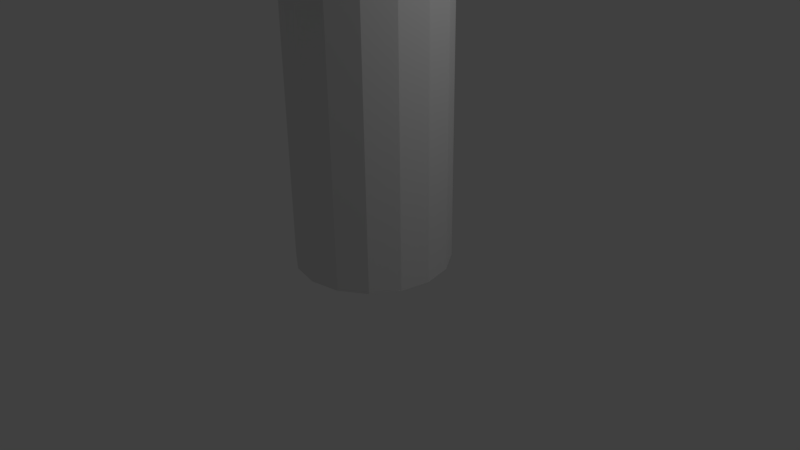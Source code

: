 # Source: example_tree.blend  (saved by Blender 2.77.0; exported with 4.5.12 LTS)
import bpy
from mathutils import Matrix  # noqa: F401  (used for matrix-valued properties, if any)

bpy.ops.wm.read_factory_settings(use_empty=True)
scene = bpy.context.scene
scene.name = 'Scene'

# ---- collections
col_collection_1 = bpy.data.collections.new('Collection 1'); scene.collection.children.link(col_collection_1)

# ---- world
world_world = bpy.data.worlds.new('World'); scene.world = world_world
world_world.color = (0.05088, 0.05088, 0.05088)
world_world.use_sun_shadow = False
world_world.sun_shadow_jitter_overblur = 0.0
world_world.cycles.sampling_method = 'MANUAL'

# ---- cameras
cam_camera = bpy.data.cameras.new('Camera')
cam_camera.clip_end = 100.0
cam_camera.lens = 35.0
cam_camera.sensor_width = 32.0
cam_camera.sensor_height = 18.0
cam_camera.ortho_scale = 7.314
cam_camera.dof.focus_distance = 0.0
cam_camera.dof.aperture_fstop = 128.0

# ---- lights
light_lamp = bpy.data.lights.new('Lamp', 'POINT')
light_lamp.transmission_factor = 0.0
light_lamp.cutoff_distance = 30.0
light_lamp.energy = 100.0
light_lamp.shadow_buffer_clip_start = 1.001
light_lamp.shadow_soft_size = 0.1
light_lamp.shadow_maximum_resolution = 0.006
light_lamp.use_absolute_resolution = True

# ---- meshes
me_cylinder = bpy.data.meshes.new('Cylinder')
me_cylinder.from_pydata([(0.0, 1.0, 0.0), (0.0, 1.0, 4.3), (0.3827, 0.9239, 0.0), (0.3827, 0.9239, 4.3), (0.7071, 0.7071, 0.0), (0.7071, 0.7071, 4.3), (0.9239, 0.3827, 0.0), (0.9239, 0.3827, 4.3), (1.0, -4.371e-08, 0.0), (1.0, -4.371e-08, 4.3), (0.9239, -0.3827, 0.0), (0.9239, -0.3827, 4.3), (0.7071, -0.7071, 0.0), (0.7071, -0.7071, 4.3), (0.3827, -0.9239, 0.0), (0.3827, -0.9239, 4.3), (1.51e-07, -1.0, 0.0), (1.51e-07, -1.0, 4.3), (-0.3827, -0.9239, 0.0), (-0.3827, -0.9239, 4.3), (-0.7071, -0.7071, 0.0), (-0.7071, -0.7071, 4.3), (-0.9239, -0.3827, 0.0), (-0.9239, -0.3827, 4.3), (-1.0, 1.192e-08, 0.0), (-1.0, 1.192e-08, 4.3), (-0.9239, 0.3827, 0.0), (-0.9239, 0.3827, 4.3), (-0.7071, 0.7071, 0.0), (-0.7071, 0.7071, 4.3), (-0.3827, 0.9239, 0.0), (-0.3827, 0.9239, 4.3), (-0.5853, -9.439e-08, 9.942), (-1.148, -9.439e-08, 9.772), (-1.667, -9.439e-08, 9.494), (-2.121, -9.439e-08, 9.121), (-2.494, -9.439e-08, 8.667), (-2.772, -9.439e-08, 8.148), (-2.942, -9.439e-08, 7.585), (-3.0, -9.439e-08, 7.0), (-2.942, -9.439e-08, 6.415), (-2.772, -9.439e-08, 5.852), (-2.494, -9.439e-08, 5.333), (-2.121, -9.439e-08, 4.879), (-1.667, -9.439e-08, 4.506), (-1.148, -9.439e-08, 4.228), (-0.5853, -9.439e-08, 4.058), (5.408e-07, -9.439e-08, 4.0), (-0.5407, 0.224, 9.942), (-1.061, 0.4393, 9.772), (-1.54, 0.6378, 9.494), (-1.96, 0.8118, 9.121), (-2.305, 0.9546, 8.667), (-2.561, 1.061, 8.148), (-2.718, 1.126, 7.585), (-2.772, 1.148, 7.0), (-2.718, 1.126, 6.415), (-2.561, 1.061, 5.852), (-2.305, 0.9546, 5.333), (-1.96, 0.8118, 4.879), (-1.54, 0.6378, 4.506), (-1.061, 0.4393, 4.228), (-0.5407, 0.224, 4.058), (-0.4138, 0.4138, 9.942), (-0.8118, 0.8118, 9.772), (-1.179, 1.179, 9.494), (-1.5, 1.5, 9.121), (-1.764, 1.764, 8.667), (-1.96, 1.96, 8.148), (-2.081, 2.081, 7.585), (-2.121, 2.121, 7.0), (-2.081, 2.081, 6.415), (-1.96, 1.96, 5.852), (-1.764, 1.764, 5.333), (-1.5, 1.5, 4.879), (-1.179, 1.179, 4.506), (-0.8118, 0.8118, 4.228), (-0.4138, 0.4138, 4.058), (-0.224, 0.5407, 9.942), (-0.4393, 1.061, 9.772), (-0.6378, 1.54, 9.494), (-0.8118, 1.96, 9.121), (-0.9546, 2.305, 8.667), (-1.061, 2.561, 8.148), (-1.126, 2.718, 7.585), (-1.148, 2.772, 7.0), (-1.126, 2.718, 6.415), (-1.061, 2.561, 5.852), (-0.9546, 2.305, 5.333), (-0.8118, 1.96, 4.879), (-0.6378, 1.54, 4.506), (-0.4393, 1.061, 4.228), (-0.224, 0.5407, 4.058), (5.988e-07, 0.5853, 9.942), (7.106e-07, 1.148, 9.772), (7.106e-07, 1.667, 9.494), (7.553e-07, 2.121, 9.121), (8e-07, 2.494, 8.667), (7.106e-07, 2.772, 8.148), (7.106e-07, 2.942, 7.585), (8.894e-07, 3.0, 7.0), (7.106e-07, 2.942, 6.415), (8.894e-07, 2.772, 5.852), (8e-07, 2.494, 5.333), (7.553e-07, 2.121, 4.879), (7.106e-07, 1.667, 4.506), (7.553e-07, 1.148, 4.228), (5.988e-07, 0.5853, 4.058), (0.224, 0.5407, 9.942), (0.4393, 1.061, 9.772), (0.6378, 1.54, 9.494), (0.8118, 1.96, 9.121), (0.9546, 2.305, 8.667), (1.061, 2.561, 8.148), (1.126, 2.718, 7.585), (1.148, 2.772, 7.0), (1.126, 2.718, 6.415), (1.061, 2.561, 5.852), (0.9546, 2.305, 5.333), (0.8118, 1.96, 4.879), (0.6378, 1.54, 4.506), (0.4393, 1.061, 4.228), (0.224, 0.5407, 4.058), (0.4139, 0.4138, 9.942), (0.8118, 0.8118, 9.772), (1.179, 1.179, 9.494), (1.5, 1.5, 9.121), (1.764, 1.764, 8.667), (1.96, 1.96, 8.148), (2.081, 2.081, 7.585), (2.121, 2.121, 7.0), (2.081, 2.081, 6.415), (1.96, 1.96, 5.852), (1.764, 1.764, 5.333), (1.5, 1.5, 4.879), (1.179, 1.179, 4.506), (0.8118, 0.8118, 4.228), (0.4138, 0.4138, 4.058), (0.5407, 0.224, 9.942), (1.061, 0.4393, 9.772), (1.54, 0.6378, 9.494), (1.96, 0.8118, 9.121), (2.305, 0.9546, 8.667), (2.561, 1.061, 8.148), (2.718, 1.126, 7.585), (2.772, 1.148, 7.0), (2.718, 1.126, 6.415), (2.561, 1.061, 5.852), (2.305, 0.9546, 5.333), (1.96, 0.8118, 4.879), (1.54, 0.6378, 4.506), (1.061, 0.4393, 4.228), (0.5407, 0.224, 4.058), (0.5853, -3.015e-07, 9.942), (1.148, -4.356e-07, 9.772), (1.667, -5.25e-07, 9.494), (2.121, -3.462e-07, 9.121), (2.494, -7.932e-07, 8.667), (2.772, -7.038e-07, 8.148), (2.942, -5.25e-07, 7.585), (3.0, -7.932e-07, 7.0), (2.942, -5.25e-07, 6.415), (2.772, -8.826e-07, 5.852), (2.494, -7.932e-07, 5.333), (2.121, -3.462e-07, 4.879), (1.667, -5.697e-07, 4.506), (1.148, -6.144e-07, 4.228), (0.5853, -2.568e-07, 4.058), (0.5407, -0.224, 9.942), (1.061, -0.4393, 9.772), (1.54, -0.6378, 9.494), (1.96, -0.8118, 9.121), (2.305, -0.9546, 8.667), (2.561, -1.061, 8.148), (2.718, -1.126, 7.585), (2.772, -1.148, 7.0), (2.718, -1.126, 6.415), (2.561, -1.061, 5.852), (2.305, -0.9546, 5.333), (1.96, -0.8118, 4.879), (1.54, -0.6378, 4.506), (1.061, -0.4393, 4.228), (0.5407, -0.224, 4.058), (0.4139, -0.4138, 9.942), (0.8118, -0.8118, 9.772), (1.179, -1.179, 9.494), (1.5, -1.5, 9.121), (1.764, -1.764, 8.667), (1.96, -1.96, 8.148), (2.081, -2.081, 7.585), (2.121, -2.121, 7.0), (2.081, -2.081, 6.415), (1.96, -1.96, 5.852), (1.764, -1.764, 5.333), (1.5, -1.5, 4.879), (1.179, -1.179, 4.506), (0.8118, -0.8118, 4.228), (0.4138, -0.4138, 4.058), (0.224, -0.5407, 9.942), (0.4393, -1.061, 9.772), (0.6378, -1.54, 9.494), (0.8118, -1.96, 9.121), (0.9546, -2.305, 8.667), (1.061, -2.561, 8.148), (1.126, -2.718, 7.585), (1.148, -2.772, 7.0), (1.126, -2.718, 6.415), (1.061, -2.561, 5.852), (0.9546, -2.305, 5.333), (0.8118, -1.96, 4.879), (0.6378, -1.54, 4.506), (0.4393, -1.061, 4.228), (0.224, -0.5407, 4.058), (2.859e-07, -0.5853, 9.942), (8.475e-08, -1.148, 9.772), (-2.282e-07, -1.667, 9.494), (-1.835e-07, -2.121, 9.121), (-7.199e-07, -2.494, 8.667), (-5.411e-07, -2.772, 8.148), (-2.729e-07, -2.942, 7.585), (-6.305e-07, -3.0, 7.0), (-2.729e-07, -2.942, 6.415), (-6.305e-07, -2.772, 5.852), (-7.199e-07, -2.494, 5.333), (-1.835e-07, -2.121, 4.879), (-2.282e-07, -1.667, 4.506), (-1.388e-07, -1.148, 4.228), (3.53e-07, -0.5853, 4.058), (1.668e-07, -9.975e-07, 10.0), (-0.224, -0.5407, 9.942), (-0.4393, -1.061, 9.772), (-0.6378, -1.54, 9.494), (-0.8118, -1.96, 9.121), (-0.9546, -2.305, 8.667), (-1.061, -2.561, 8.148), (-1.126, -2.718, 7.585), (-1.148, -2.772, 7.0), (-1.126, -2.718, 6.415), (-1.061, -2.561, 5.852), (-0.9546, -2.305, 5.333), (-0.8118, -1.96, 4.879), (-0.6378, -1.54, 4.506), (-0.4393, -1.061, 4.228), (-0.224, -0.5407, 4.058), (-0.4138, -0.4138, 9.942), (-0.8118, -0.8118, 9.772), (-1.179, -1.179, 9.494), (-1.5, -1.5, 9.121), (-1.764, -1.764, 8.667), (-1.96, -1.96, 8.148), (-2.081, -2.081, 7.585), (-2.121, -2.121, 7.0), (-2.081, -2.081, 6.415), (-1.96, -1.96, 5.852), (-1.764, -1.764, 5.333), (-1.5, -1.5, 4.879), (-1.179, -1.179, 4.506), (-0.8118, -0.8118, 4.228), (-0.4138, -0.4138, 4.058), (-0.5407, -0.224, 9.942), (-1.061, -0.4393, 9.772), (-1.54, -0.6378, 9.494), (-1.96, -0.8118, 9.121), (-2.305, -0.9546, 8.667), (-2.561, -1.061, 8.148), (-2.718, -1.126, 7.585), (-2.772, -1.148, 7.0), (-2.718, -1.126, 6.415), (-2.561, -1.061, 5.852), (-2.305, -0.9546, 5.333), (-1.96, -0.8118, 4.879), (-1.54, -0.6378, 4.506), (-1.061, -0.4393, 4.228), (-0.5407, -0.224, 4.058)], [], [(0, 1, 3, 2), (2, 3, 5, 4), (4, 5, 7, 6), (6, 7, 9, 8), (8, 9, 11, 10), (10, 11, 13, 12), (12, 13, 15, 14), (14, 15, 17, 16), (16, 17, 19, 18), (18, 19, 21, 20), (20, 21, 23, 22), (22, 23, 25, 24), (24, 25, 27, 26), (26, 27, 29, 28), (3, 1, 31, 29, 27, 25, 23, 21, 19, 17, 15, 13, 11, 9, 7, 5), (28, 29, 31, 30), (30, 31, 1, 0), (0, 2, 4, 6, 8, 10, 12, 14, 16, 18, 20, 22, 24, 26, 28, 30), (46, 45, 61, 62), (39, 38, 54, 55), (32, 228, 48), (47, 46, 62), (40, 39, 55, 56), (33, 32, 48, 49), (41, 40, 56, 57), (34, 33, 49, 50), (42, 41, 57, 58), (35, 34, 50, 51), (43, 42, 58, 59), (36, 35, 51, 52), (44, 43, 59, 60), (37, 36, 52, 53), (45, 44, 60, 61), (38, 37, 53, 54), (53, 52, 67, 68), (61, 60, 75, 76), (54, 53, 68, 69), (62, 61, 76, 77), (55, 54, 69, 70), (48, 228, 63), (47, 62, 77), (56, 55, 70, 71), (49, 48, 63, 64), (57, 56, 71, 72), (50, 49, 64, 65), (58, 57, 72, 73), (51, 50, 65, 66), (59, 58, 73, 74), (52, 51, 66, 67), (60, 59, 74, 75), (72, 71, 86, 87), (65, 64, 79, 80), (73, 72, 87, 88), (66, 65, 80, 81), (74, 73, 88, 89), (67, 66, 81, 82), (75, 74, 89, 90), (68, 67, 82, 83), (76, 75, 90, 91), (69, 68, 83, 84), (77, 76, 91, 92), (70, 69, 84, 85), (63, 228, 78), (47, 77, 92), (71, 70, 85, 86), (64, 63, 78, 79), (91, 90, 105, 106), (84, 83, 98, 99), (92, 91, 106, 107), (85, 84, 99, 100), (78, 228, 93), (47, 92, 107), (86, 85, 100, 101), (79, 78, 93, 94), (87, 86, 101, 102), (80, 79, 94, 95), (88, 87, 102, 103), (81, 80, 95, 96), (89, 88, 103, 104), (82, 81, 96, 97), (90, 89, 104, 105), (83, 82, 97, 98), (103, 102, 117, 118), (96, 95, 110, 111), (104, 103, 118, 119), (97, 96, 111, 112), (105, 104, 119, 120), (98, 97, 112, 113), (106, 105, 120, 121), (99, 98, 113, 114), (107, 106, 121, 122), (100, 99, 114, 115), (93, 228, 108), (47, 107, 122), (101, 100, 115, 116), (94, 93, 108, 109), (102, 101, 116, 117), (95, 94, 109, 110), (122, 121, 136, 137), (115, 114, 129, 130), (108, 228, 123), (47, 122, 137), (116, 115, 130, 131), (109, 108, 123, 124), (117, 116, 131, 132), (110, 109, 124, 125), (118, 117, 132, 133), (111, 110, 125, 126), (119, 118, 133, 134), (112, 111, 126, 127), (120, 119, 134, 135), (113, 112, 127, 128), (121, 120, 135, 136), (114, 113, 128, 129), (126, 125, 140, 141), (134, 133, 148, 149), (127, 126, 141, 142), (135, 134, 149, 150), (128, 127, 142, 143), (136, 135, 150, 151), (129, 128, 143, 144), (137, 136, 151, 152), (130, 129, 144, 145), (123, 228, 138), (47, 137, 152), (131, 130, 145, 146), (124, 123, 138, 139), (132, 131, 146, 147), (125, 124, 139, 140), (133, 132, 147, 148), (145, 144, 159, 160), (138, 228, 153), (47, 152, 167), (146, 145, 160, 161), (139, 138, 153, 154), (147, 146, 161, 162), (140, 139, 154, 155), (148, 147, 162, 163), (141, 140, 155, 156), (149, 148, 163, 164), (142, 141, 156, 157), (150, 149, 164, 165), (143, 142, 157, 158), (151, 150, 165, 166), (144, 143, 158, 159), (152, 151, 166, 167), (164, 163, 178, 179), (157, 156, 171, 172), (165, 164, 179, 180), (158, 157, 172, 173), (166, 165, 180, 181), (159, 158, 173, 174), (167, 166, 181, 182), (160, 159, 174, 175), (153, 228, 168), (47, 167, 182), (161, 160, 175, 176), (154, 153, 168, 169), (162, 161, 176, 177), (155, 154, 169, 170), (163, 162, 177, 178), (156, 155, 170, 171), (168, 228, 183), (47, 182, 197), (176, 175, 190, 191), (169, 168, 183, 184), (177, 176, 191, 192), (170, 169, 184, 185), (178, 177, 192, 193), (171, 170, 185, 186), (179, 178, 193, 194), (172, 171, 186, 187), (180, 179, 194, 195), (173, 172, 187, 188), (181, 180, 195, 196), (174, 173, 188, 189), (182, 181, 196, 197), (175, 174, 189, 190), (187, 186, 201, 202), (195, 194, 209, 210), (188, 187, 202, 203), (196, 195, 210, 211), (189, 188, 203, 204), (197, 196, 211, 212), (190, 189, 204, 205), (183, 228, 198), (47, 197, 212), (191, 190, 205, 206), (184, 183, 198, 199), (192, 191, 206, 207), (185, 184, 199, 200), (193, 192, 207, 208), (186, 185, 200, 201), (194, 193, 208, 209), (206, 205, 220, 221), (199, 198, 213, 214), (207, 206, 221, 222), (200, 199, 214, 215), (208, 207, 222, 223), (201, 200, 215, 216), (209, 208, 223, 224), (202, 201, 216, 217), (210, 209, 224, 225), (203, 202, 217, 218), (211, 210, 225, 226), (204, 203, 218, 219), (212, 211, 226, 227), (205, 204, 219, 220), (198, 228, 213), (47, 212, 227), (225, 224, 240, 241), (218, 217, 233, 234), (226, 225, 241, 242), (219, 218, 234, 235), (227, 226, 242, 243), (220, 219, 235, 236), (213, 228, 229), (47, 227, 243), (221, 220, 236, 237), (214, 213, 229, 230), (222, 221, 237, 238), (215, 214, 230, 231), (223, 222, 238, 239), (216, 215, 231, 232), (224, 223, 239, 240), (217, 216, 232, 233), (238, 237, 252, 253), (231, 230, 245, 246), (239, 238, 253, 254), (232, 231, 246, 247), (240, 239, 254, 255), (233, 232, 247, 248), (241, 240, 255, 256), (234, 233, 248, 249), (242, 241, 256, 257), (235, 234, 249, 250), (243, 242, 257, 258), (236, 235, 250, 251), (229, 228, 244), (47, 243, 258), (237, 236, 251, 252), (230, 229, 244, 245), (257, 256, 271, 272), (250, 249, 264, 265), (258, 257, 272, 273), (251, 250, 265, 266), (244, 228, 259), (47, 258, 273), (252, 251, 266, 267), (245, 244, 259, 260), (253, 252, 267, 268), (246, 245, 260, 261), (254, 253, 268, 269), (247, 246, 261, 262), (255, 254, 269, 270), (248, 247, 262, 263), (256, 255, 270, 271), (249, 248, 263, 264), (261, 260, 33, 34), (269, 268, 41, 42), (262, 261, 34, 35), (270, 269, 42, 43), (263, 262, 35, 36), (271, 270, 43, 44), (264, 263, 36, 37), (272, 271, 44, 45), (265, 264, 37, 38), (273, 272, 45, 46), (266, 265, 38, 39), (259, 228, 32), (47, 273, 46), (267, 266, 39, 40), (260, 259, 32, 33), (268, 267, 40, 41)])
me_cylinder.use_remesh_preserve_volume = False
me_cylinder.use_remesh_preserve_attributes = False
me_cylinder.use_mirror_vertex_groups = False
me_cylinder.update()

# ---- objects
ob_cylinder = bpy.data.objects.new('Cylinder', me_cylinder)
ob_lamp = bpy.data.objects.new('Lamp', light_lamp)
ob_camera = bpy.data.objects.new('Camera', cam_camera)

# ---- transforms, parenting, visibility, modifiers, constraints
ob_cylinder.location = (0.0, 0.0, 0.0)
ob_cylinder.lineart.crease_threshold = 0.0
ob_lamp.location = (4.076, 1.005, 5.904)
ob_lamp.rotation_euler = (0.6503, 0.05522, 1.866)
ob_lamp.lock_rotations_4d = False
ob_lamp.empty_display_type = 'ARROWS'
ob_lamp.color = (0.0, 0.0, 0.0, 0.0)
ob_lamp.lineart.crease_threshold = 0.0
ob_camera.location = (7.481, -6.508, 5.344)
ob_camera.rotation_euler = (1.109, 0.01082, 0.8149)
ob_camera.lock_rotations_4d = False
ob_camera.empty_display_type = 'ARROWS'
ob_camera.color = (0.0, 0.0, 0.0, 0.0)
ob_camera.display_type = 'WIRE'
ob_camera.lineart.crease_threshold = 0.0

# ---- collection membership
col_collection_1.objects.link(ob_cylinder)
col_collection_1.objects.link(ob_lamp)
col_collection_1.objects.link(ob_camera)

# ---- scene / render settings (as saved in the file)
scene.camera = ob_camera
scene.frame_start = 1; scene.frame_end = 250; scene.frame_set(1)
scene.render.engine = 'BLENDER_EEVEE_NEXT'
scene.render.resolution_percentage = 50
scene.render.dither_intensity = 0.0
scene.cycles.use_denoising = False
scene.cycles.samples = 128
scene.cycles.sampling_pattern = 'TABULATED_SOBOL'
scene.cycles.light_sampling_threshold = 0.0
scene.cycles.use_adaptive_sampling = False
scene.cycles.use_light_tree = False
scene.cycles.blur_glossy = 0.0
scene.cycles.sample_clamp_indirect = 0.0
scene.view_settings.view_transform = 'Standard'
bpy.context.view_layer.update()
